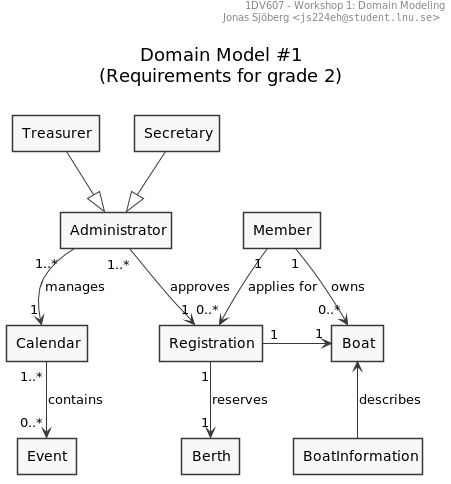

The diagram above was rendered by PlantUML. Its source (embedded in the PNG):
@startuml
' ______________________________________________________________________________
' ____ CONFIGURATION OPTIONS ___________________________________________________
' debug flag creates a 'svek.dot' and 'svek.svg' file in ~/
' !pragma svek_trace on
allow_mixing

skinparam {
    monochrome true
    'backgroundColor transparent
    classBackgroundColor transparent
    style strictuml
}

' ______________________________________________________________________________
' ____ USECASE DIAGRAM _________________________________________________________

header
1DV607 - Workshop 1: Domain Modeling
Jonas Sjöberg <""js224eh@student.lnu.se"">
end header

title \nDomain Model #1\n(Requirements for grade 2)\n

agent Administrator
agent Member
agent Treasurer
agent Secretary

agent Berth
agent Boat
agent BoatInformation
agent Calendar
agent Event
agent Registration

Treasurer --|> Administrator
Secretary --|> Administrator

Administrator "1..*" --> "1" Registration : approves
Administrator "1..*" --> "1" Calendar : manages
Calendar "1..*" --> "0..*" Event : contains

Member "1" --> "0..*" Registration : applies for
Member "1" --> "0..*" Boat : owns

Registration "1" -> "1" Boat
Registration "1" --> "1" Berth : reserves


Boat <-- BoatInformation : describes

@enduml